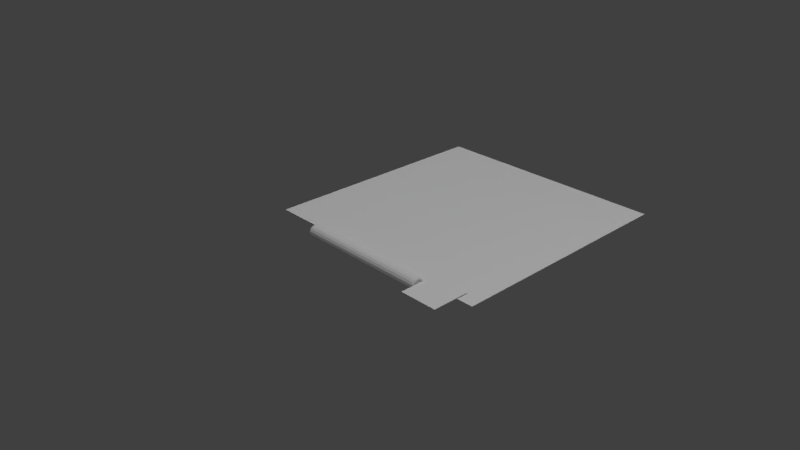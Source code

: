 # Source: flat.blend  (saved by Blender 2.79.0; exported with 4.5.12 LTS)
import bpy
from mathutils import Matrix  # noqa: F401  (used for matrix-valued properties, if any)

bpy.ops.wm.read_factory_settings(use_empty=True)
scene = bpy.context.scene
scene.name = 'Scene'

# ---- collections
col_collection_1 = bpy.data.collections.new('Collection 1'); scene.collection.children.link(col_collection_1)

# ---- materials (node trees are filled in below, after node groups)
mat_material_001 = bpy.data.materials.new('Material.001')
mat_material_001.alpha_threshold = 0.0
mat_material_001.use_transparent_shadow = False
mat_material_001.roughness = 0.5

# ---- material node trees

# ---- world
world_world = bpy.data.worlds.new('World'); scene.world = world_world
world_world.color = (0.05088, 0.05088, 0.05088)
world_world.use_sun_shadow = False
world_world.sun_shadow_jitter_overblur = 0.0
world_world.cycles.sampling_method = 'MANUAL'

# ---- cameras
cam_camera = bpy.data.cameras.new('Camera')
cam_camera.clip_end = 100.0
cam_camera.lens = 35.0
cam_camera.sensor_width = 32.0
cam_camera.sensor_height = 18.0
cam_camera.ortho_scale = 7.314
cam_camera.dof.focus_distance = 0.0
cam_camera.dof.aperture_fstop = 128.0

# ---- lights
light_hemi_001 = bpy.data.lights.new('Hemi.001', 'SUN')
light_hemi_001.transmission_factor = 0.0
light_hemi_001.angle = 0.1993
light_hemi_001.energy = 1.0
light_hemi_001.shadow_buffer_clip_start = 0.5
light_hemi_001.shadow_soft_size = 0.1
light_hemi_001.shadow_cascade_max_distance = 1000.0
light_hemi = bpy.data.lights.new('Hemi', 'SUN')
light_hemi.transmission_factor = 0.0
light_hemi.angle = 0.1993
light_hemi.energy = 1.0
light_hemi.shadow_buffer_clip_start = 0.5
light_hemi.shadow_soft_size = 0.1
light_hemi.shadow_cascade_max_distance = 1000.0
light_lamp = bpy.data.lights.new('Lamp', 'POINT')
light_lamp.transmission_factor = 0.0
light_lamp.cutoff_distance = 30.0
light_lamp.energy = 100.0
light_lamp.shadow_buffer_clip_start = 1.001
light_lamp.shadow_soft_size = 0.1
light_lamp.shadow_maximum_resolution = 0.006
light_lamp.use_absolute_resolution = True

# ---- meshes
me_cylinder = bpy.data.meshes.new('Cylinder')
me_cylinder.from_pydata([(-1.164e-07, 0.1743, -1.0), (-1.567e-07, 0.243, -0.9324), (-1.492e-07, 0.2228, -0.9802), (1.537e-07, 0.1743, 1.0), (1.36e-07, 0.243, 0.9324), (1.456e-07, 0.2228, 0.9802), (-1.611e-07, -0.3033, -1.0), (-1.102e-07, -0.372, -0.9324), (-1.296e-07, -0.3519, -0.9802), (1.565e-07, -0.3033, 1.0), (1.825e-07, -0.372, 0.9324), (1.793e-07, -0.3519, 0.9802), (-0.08167, -0.2889, -1.0), (-0.1052, -0.3534, -0.9324), (-0.09828, -0.3345, -0.9802), (-0.08167, -0.2889, 1.0), (-0.1052, -0.3534, 0.9324), (-0.09828, -0.3345, 0.9802), (-0.1535, -0.2474, -1.0), (-0.1976, -0.3, -0.9324), (-0.1847, -0.2846, -0.9802), (-0.1535, -0.2474, 1.0), (-0.1976, -0.3, 0.9324), (-0.1847, -0.2846, 0.9802), (-0.2068, -0.1839, -1.0), (-0.2663, -0.2182, -0.9324), (-0.2489, -0.2082, -0.9802), (-0.2068, -0.1839, 1.0), (-0.2663, -0.2182, 0.9324), (-0.2489, -0.2082, 0.9802), (-0.2352, -0.106, -1.0), (-0.3028, -0.1179, -0.9324), (-0.283, -0.1144, -0.9802), (-0.2352, -0.106, 1.0), (-0.3028, -0.1179, 0.9324), (-0.283, -0.1144, 0.9802), (-0.2352, -0.02304, -1.0), (-0.3028, -0.01111, -0.9324), (-0.283, -0.01461, -0.9802), (-0.2352, -0.02304, 1.0), (-0.3028, -0.01111, 0.9324), (-0.283, -0.01461, 0.9802), (-0.2068, 0.05489, -1.0), (-0.2663, 0.08923, -0.9324), (-0.2489, 0.07917, -0.9802), (-0.2068, 0.05489, 1.0), (-0.2663, 0.08923, 0.9324), (-0.2489, 0.07917, 0.9802), (-0.1535, 0.1184, -1.0), (-0.1976, 0.171, -0.9324), (-0.1847, 0.1556, -0.9802), (-0.1535, 0.1184, 1.0), (-0.1976, 0.171, 0.9324), (-0.1847, 0.1556, 0.9802), (-0.08167, 0.1599, -1.0), (-0.1052, 0.2244, -0.9324), (-0.09828, 0.2055, -0.9802), (-0.08167, 0.1599, 1.0), (-0.1052, 0.2244, 0.9324), (-0.09828, 0.2055, 0.9802), (-1.732e-07, 0.243, -0.9235), (-1.49e-08, 0.243, -0.06239), (-2.98e-08, 0.243, -0.05192), (-1.49e-08, 0.243, 0.05192), (-2.98e-08, 0.243, 0.06239), (1.526e-07, 0.243, 0.9235), (-0.1052, 0.2244, -0.9235), (-0.1052, 0.2244, -0.06239), (-0.1052, 0.2244, -0.05192), (-0.1052, 0.2244, 0.05192), (-0.1052, 0.2244, 0.06239), (-0.1052, 0.2244, 0.9235), (1.99e-07, -0.372, 0.9235), (1.49e-08, -0.372, 0.06239), (2.98e-08, -0.372, 0.05192), (1.49e-08, -0.372, -0.05192), (2.98e-08, -0.372, -0.06239), (-1.268e-07, -0.372, -0.9235), (-0.1052, -0.3534, 0.9235), (-0.1052, -0.3534, 0.06239), (-0.1052, -0.3534, 0.05192), (-0.1052, -0.3534, -0.05192), (-0.1052, -0.3534, -0.06239), (-0.1052, -0.3534, -0.9235), (-0.1976, -0.3, 0.9235), (-0.1976, -0.3, 0.06239), (-0.1976, -0.3, 0.05192), (-0.1976, -0.3, -0.05192), (-0.1976, -0.3, -0.06239), (-0.1976, -0.3, -0.9235), (-0.2663, -0.2182, 0.9235), (-0.2663, -0.2182, 0.06239), (-0.2663, -0.2182, 0.05192), (-0.2663, -0.2182, -0.05192), (-0.2663, -0.2182, -0.06239), (-0.2663, -0.2182, -0.9235), (-0.3028, -0.1179, 0.9235), (-0.3028, -0.1179, 0.06239), (-0.3028, -0.1179, 0.05192), (-0.3028, -0.1179, -0.05192), (-0.3028, -0.1179, -0.06239), (-0.3028, -0.1179, -0.9235), (-0.3028, -0.01111, 0.9235), (-0.3028, -0.01111, 0.06239), (-0.3028, -0.01111, 0.05192), (-0.3028, -0.01111, -0.05192), (-0.3028, -0.01111, -0.06239), (-0.3028, -0.01111, -0.9235), (-0.2663, 0.08923, 0.9235), (-0.2663, 0.08923, 0.06239), (-0.2663, 0.08923, 0.05192), (-0.2663, 0.08923, -0.05192), (-0.2663, 0.08923, -0.06239), (-0.2663, 0.08923, -0.9235), (-0.1976, 0.171, 0.9235), (-0.1976, 0.171, 0.06239), (-0.1976, 0.171, 0.05192), (-0.1976, 0.171, -0.05192), (-0.1976, 0.171, -0.06239), (-0.1976, 0.171, -0.9235)], [], [(71, 58, 4, 65), (72, 10, 16, 78), (78, 16, 22, 84), (84, 22, 28, 90), (90, 28, 34, 96), (96, 34, 40, 102), (102, 40, 46, 108), (108, 46, 52, 114), (114, 52, 58, 71), (57, 15, 9, 3), (7, 13, 14, 8), (8, 14, 12, 6), (16, 10, 11, 17), (17, 11, 9, 15), (13, 19, 20, 14), (14, 20, 18, 12), (22, 16, 17, 23), (23, 17, 15, 21), (19, 25, 26, 20), (20, 26, 24, 18), (28, 22, 23, 29), (29, 23, 21, 27), (25, 31, 32, 26), (26, 32, 30, 24), (34, 28, 29, 35), (35, 29, 27, 33), (31, 37, 38, 32), (32, 38, 36, 30), (40, 34, 35, 41), (41, 35, 33, 39), (37, 43, 44, 38), (38, 44, 42, 36), (46, 40, 41, 47), (47, 41, 39, 45), (43, 49, 50, 44), (44, 50, 48, 42), (52, 46, 47, 53), (53, 47, 45, 51), (49, 55, 56, 50), (50, 56, 54, 48), (58, 52, 53, 59), (59, 53, 51, 57), (55, 1, 2, 56), (56, 2, 0, 54), (4, 58, 59, 5), (5, 59, 57, 3), (49, 119, 66, 55), (119, 118, 67, 66), (118, 117, 68, 67), (117, 116, 69, 68), (116, 115, 70, 69), (115, 114, 71, 70), (43, 113, 119, 49), (113, 112, 118, 119), (112, 111, 117, 118), (111, 110, 116, 117), (110, 109, 115, 116), (109, 108, 114, 115), (37, 107, 113, 43), (107, 106, 112, 113), (106, 105, 111, 112), (105, 104, 110, 111), (104, 103, 109, 110), (103, 102, 108, 109), (31, 101, 107, 37), (101, 100, 106, 107), (100, 99, 105, 106), (99, 98, 104, 105), (98, 97, 103, 104), (97, 96, 102, 103), (25, 95, 101, 31), (95, 94, 100, 101), (94, 93, 99, 100), (93, 92, 98, 99), (92, 91, 97, 98), (91, 90, 96, 97), (19, 89, 95, 25), (89, 88, 94, 95), (88, 87, 93, 94), (87, 86, 92, 93), (86, 85, 91, 92), (85, 84, 90, 91), (13, 83, 89, 19), (83, 82, 88, 89), (82, 81, 87, 88), (81, 80, 86, 87), (80, 79, 85, 86), (79, 78, 84, 85), (7, 77, 83, 13), (77, 76, 82, 83), (76, 75, 81, 82), (75, 74, 80, 81), (74, 73, 79, 80), (73, 72, 78, 79), (55, 66, 60, 1), (66, 67, 61, 60), (67, 68, 62, 61), (68, 69, 63, 62), (69, 70, 64, 63), (70, 71, 65, 64), (12, 54, 0, 6), (18, 48, 54, 12), (24, 42, 48, 18), (30, 36, 42, 24), (51, 21, 15, 57), (45, 27, 21, 51), (45, 39, 33, 27), (60, 61, 76, 77), (64, 65, 72, 73), (76, 61, 64, 73), (65, 4, 10, 72), (4, 5, 11, 10), (5, 3, 9, 11), (77, 7, 1, 60), (2, 1, 7, 8), (0, 2, 8, 6)])
_uv = me_cylinder.uv_layers.new(name='UVMap')
_uv.uv.foreach_set('vector', [0.9274, 0.05, 0.9274, 0.04954, 0.9336, 0.04954, 0.9336, 0.05, 0.8779, 0.05, 0.8779, 0.04954, 0.8841, 0.04954, 0.8841, 0.05, 0.8841, 0.05, 0.8841, 0.04954, 0.8903, 0.04954, 0.8903, 0.05, 0.8903, 0.05, 0.8903, 0.04954, 0.8965, 0.04954, 0.8965, 0.05, 0.8965, 0.05, 0.8965, 0.04954, 0.9027, 0.04954, 0.9027, 0.05, 0.9027, 0.05, 0.9027, 0.04954, 0.9089, 0.04954, 0.9089, 0.05, 0.9089, 0.05, 0.9089, 0.04954, 0.915, 0.04954, 0.915, 0.05, 0.915, 0.05, 0.915, 0.04954, 0.9212, 0.04954, 0.9212, 0.05, 0.9212, 0.05, 0.9212, 0.04954, 0.9274, 0.04954, 0.9274, 0.05, 0.9864, 0.0131, 0.9519, 0.01282, 0.9528, 0.006787, 0.9861, 0.007365, 0.9457, 0.1073, 0.943, 0.09688, 0.948, 0.09703, 0.9491, 0.1042, 0.9491, 0.1042, 0.948, 0.09703, 0.9519, 0.09742, 0.9523, 0.1028, 0.9419, 0.01336, 0.9451, 0.001114, 0.9496, 0.005288, 0.9474, 0.01306, 0.9474, 0.01306, 0.9496, 0.005288, 0.9528, 0.006787, 0.9519, 0.01282, 0.943, 0.09688, 0.9469, 0.08698, 0.9509, 0.08958, 0.948, 0.09703, 0.948, 0.09703, 0.9509, 0.08958, 0.9544, 0.09194, 0.9519, 0.09742, 0.9461, 0.02412, 0.9419, 0.01336, 0.9474, 0.01306, 0.9503, 0.02124, 0.9503, 0.02124, 0.9474, 0.01306, 0.9519, 0.01282, 0.9541, 0.01877, 0.9469, 0.08698, 0.9544, 0.0802, 0.9569, 0.08411, 0.9509, 0.08958, 0.9509, 0.08958, 0.9569, 0.08411, 0.9591, 0.08774, 0.9544, 0.09194, 0.954, 0.03136, 0.9461, 0.02412, 0.9503, 0.02124, 0.9566, 0.02714, 0.9566, 0.02714, 0.9503, 0.02124, 0.9541, 0.01877, 0.9589, 0.02331, 0.9544, 0.0802, 0.9636, 0.07681, 0.9645, 0.0813, 0.9569, 0.08411, 0.9569, 0.08411, 0.9645, 0.0813, 0.9653, 0.0855, 0.9591, 0.08774, 0.9638, 0.03493, 0.954, 0.03136, 0.9566, 0.02714, 0.9646, 0.03016, 0.9646, 0.03016, 0.9566, 0.02714, 0.9589, 0.02331, 0.9653, 0.02571, 0.9636, 0.07681, 0.9733, 0.07681, 0.9726, 0.08132, 0.9645, 0.0813, 0.9645, 0.0813, 0.9726, 0.08132, 0.9718, 0.08551, 0.9653, 0.0855, 0.974, 0.03493, 0.9638, 0.03493, 0.9646, 0.03016, 0.9731, 0.03018, 0.9731, 0.03018, 0.9646, 0.03016, 0.9653, 0.02571, 0.9723, 0.02574, 0.9733, 0.07681, 0.9825, 0.0802, 0.9801, 0.08418, 0.9726, 0.08132, 0.9726, 0.08132, 0.9801, 0.08418, 0.9779, 0.08779, 0.9718, 0.08551, 0.9838, 0.03134, 0.974, 0.03493, 0.9731, 0.03018, 0.9812, 0.0272, 0.9812, 0.0272, 0.9731, 0.03018, 0.9723, 0.02574, 0.9788, 0.02336, 0.9825, 0.0802, 0.99, 0.08703, 0.986, 0.08975, 0.9801, 0.08418, 0.9801, 0.08418, 0.986, 0.08975, 0.9825, 0.09208, 0.9779, 0.08779, 0.9917, 0.02416, 0.9838, 0.03134, 0.9812, 0.0272, 0.9875, 0.02141, 0.9875, 0.02141, 0.9812, 0.0272, 0.9788, 0.02336, 0.9838, 0.01891, 0.99, 0.08703, 0.9939, 0.09719, 0.9888, 0.09747, 0.986, 0.08975, 0.986, 0.08975, 0.9888, 0.09747, 0.9845, 0.09769, 0.9825, 0.09208, 0.9959, 0.01367, 0.9917, 0.02416, 0.9875, 0.02141, 0.9906, 0.01351, 0.9906, 0.01351, 0.9875, 0.02141, 0.9838, 0.01891, 0.9864, 0.0131, 0.9939, 0.09719, 0.9909, 0.1087, 0.9867, 0.1048, 0.9888, 0.09747, 0.9888, 0.09747, 0.9867, 0.1048, 0.9836, 0.1034, 0.9845, 0.09769, 0.993, 0.002616, 0.9959, 0.01367, 0.9906, 0.01351, 0.9894, 0.005882, 0.9894, 0.005882, 0.9906, 0.01351, 0.9864, 0.0131, 0.9861, 0.007365, 0.9221, 0.05168, 0.9221, 0.05115, 0.9285, 0.05115, 0.9285, 0.05168, 0.892, 0.05872, 0.892, 0.1069, 0.886, 0.1069, 0.886, 0.05872, 0.9224, 0.05072, 0.9224, 0.0501, 0.9287, 0.0501, 0.9287, 0.05072, 0.9856, 0.06686, 0.9856, 0.06038, 0.9923, 0.06038, 0.9923, 0.06686, 0.9202, 0.05134, 0.9202, 0.05081, 0.9262, 0.05081, 0.9262, 0.05134, 0.8772, 0.09787, 0.9362, 0.09787, 0.9362, 0.1037, 0.8772, 0.1037, 0.9157, 0.05168, 0.9157, 0.05115, 0.9221, 0.05115, 0.9221, 0.05168, 0.898, 0.05872, 0.898, 0.1069, 0.892, 0.1069, 0.892, 0.05872, 0.9161, 0.05072, 0.9161, 0.0501, 0.9224, 0.0501, 0.9224, 0.05072, 0.979, 0.06686, 0.979, 0.06038, 0.9856, 0.06038, 0.9856, 0.06686, 0.9142, 0.05134, 0.9142, 0.05081, 0.9202, 0.05081, 0.9202, 0.05134, 0.8772, 0.09204, 0.9362, 0.09204, 0.9362, 0.09787, 0.8772, 0.09787, 0.9093, 0.05168, 0.9093, 0.05115, 0.9157, 0.05115, 0.9157, 0.05168, 0.9039, 0.05872, 0.9039, 0.1069, 0.898, 0.1069, 0.898, 0.05872, 0.9098, 0.05072, 0.9098, 0.0501, 0.9161, 0.0501, 0.9161, 0.05072, 0.9723, 0.06686, 0.9723, 0.06038, 0.979, 0.06038, 0.979, 0.06686, 0.9082, 0.05134, 0.9082, 0.05081, 0.9142, 0.05081, 0.9142, 0.05134, 0.8772, 0.0862, 0.9362, 0.0862, 0.9362, 0.09204, 0.8772, 0.09204, 0.903, 0.05168, 0.903, 0.05115, 0.9093, 0.05115, 0.9093, 0.05168, 0.9099, 0.05872, 0.9099, 0.1069, 0.9039, 0.1069, 0.9039, 0.05872, 0.9035, 0.05072, 0.9035, 0.0501, 0.9098, 0.0501, 0.9098, 0.05072, 0.9657, 0.06686, 0.9657, 0.06038, 0.9723, 0.06038, 0.9723, 0.06686, 0.9021, 0.05134, 0.9021, 0.05081, 0.9082, 0.05081, 0.9082, 0.05134, 0.8772, 0.08037, 0.9362, 0.08037, 0.9362, 0.0862, 0.8772, 0.0862, 0.8966, 0.05168, 0.8966, 0.05115, 0.903, 0.05115, 0.903, 0.05168, 0.9159, 0.05872, 0.9159, 0.1069, 0.9099, 0.1069, 0.9099, 0.05872, 0.8972, 0.05072, 0.8972, 0.0501, 0.9035, 0.0501, 0.9035, 0.05072, 0.959, 0.06686, 0.959, 0.06038, 0.9657, 0.06038, 0.9657, 0.06686, 0.8961, 0.05134, 0.8961, 0.05081, 0.9021, 0.05081, 0.9021, 0.05134, 0.8772, 0.07453, 0.9362, 0.07453, 0.9362, 0.08037, 0.8772, 0.08037, 0.8902, 0.05168, 0.8902, 0.05115, 0.8966, 0.05115, 0.8966, 0.05168, 0.9219, 0.05872, 0.9219, 0.1069, 0.9159, 0.1069, 0.9159, 0.05872, 0.8909, 0.05072, 0.8909, 0.0501, 0.8972, 0.0501, 0.8972, 0.05072, 0.9523, 0.06686, 0.9523, 0.06038, 0.959, 0.06038, 0.959, 0.06686, 0.8901, 0.05134, 0.8901, 0.05081, 0.8961, 0.05081, 0.8961, 0.05134, 0.8772, 0.06869, 0.9362, 0.06869, 0.9362, 0.07453, 0.8772, 0.07453, 0.8839, 0.05168, 0.8839, 0.05115, 0.8902, 0.05115, 0.8902, 0.05168, 0.9279, 0.05872, 0.9279, 0.1069, 0.9219, 0.1069, 0.9219, 0.05872, 0.8846, 0.05072, 0.8846, 0.0501, 0.8909, 0.0501, 0.8909, 0.05072, 0.9457, 0.06686, 0.9457, 0.06038, 0.9523, 0.06038, 0.9523, 0.06686, 0.8841, 0.05134, 0.8841, 0.05081, 0.8901, 0.05081, 0.8901, 0.05134, 0.8772, 0.06286, 0.9362, 0.06286, 0.9362, 0.06869, 0.8772, 0.06869, 0.8775, 0.05168, 0.8775, 0.05115, 0.8839, 0.05115, 0.8839, 0.05168, 0.9338, 0.05872, 0.9338, 0.1069, 0.9279, 0.1069, 0.9279, 0.05872, 0.8783, 0.05072, 0.8783, 0.0501, 0.8846, 0.0501, 0.8846, 0.05072, 0.939, 0.06686, 0.939, 0.06038, 0.9457, 0.06038, 0.9457, 0.06686, 0.878, 0.05134, 0.878, 0.05081, 0.8841, 0.05081, 0.8841, 0.05134, 0.8772, 0.05702, 0.9362, 0.05702, 0.9362, 0.06286, 0.8772, 0.06286, 0.9285, 0.05168, 0.9285, 0.05115, 0.9348, 0.05115, 0.9348, 0.05168, 0.886, 0.05872, 0.886, 0.1069, 0.88, 0.1069, 0.88, 0.05872, 0.9287, 0.05072, 0.9287, 0.0501, 0.935, 0.0501, 0.935, 0.05072, 0.9923, 0.06686, 0.9923, 0.06038, 0.9989, 0.06038, 0.9989, 0.06686, 0.9262, 0.05134, 0.9262, 0.05081, 0.9323, 0.05081, 0.9323, 0.05134, 0.8772, 0.1037, 0.9362, 0.1037, 0.9362, 0.1095, 0.8772, 0.1095, 0.9519, 0.09742, 0.9845, 0.09769, 0.9836, 0.1034, 0.9523, 0.1028, 0.9544, 0.09194, 0.9825, 0.09208, 0.9845, 0.09769, 0.9519, 0.09742, 0.9591, 0.08774, 0.9779, 0.08779, 0.9825, 0.09208, 0.9544, 0.09194, 0.9653, 0.0855, 0.9718, 0.08551, 0.9779, 0.08779, 0.9591, 0.08774, 0.9838, 0.01891, 0.9541, 0.01877, 0.9519, 0.01282, 0.9864, 0.0131, 0.9788, 0.02336, 0.9589, 0.02331, 0.9541, 0.01877, 0.9838, 0.01891, 0.9788, 0.02336, 0.9723, 0.02574, 0.9653, 0.02571, 0.9589, 0.02331, 0.0, 0.0, 0.0, 0.0, 0.0, 0.0, 0.0, 0.0, 0.4046, 0.2815, 0.07455, 0.5743, 6.36e-05, 0.3551, 0.3247, 6.36e-05, 0.0, 0.0, 0.0, 0.0, 0.0, 0.0, 0.0, 0.0, 0.8483, 9.333e-05, 0.8405, 0.02307, 0.01636, 0.4322, 9.333e-05, 0.4186, 0.993, 0.002616, 0.9894, 0.005882, 0.9496, 0.005288, 0.9451, 0.001114, 0.9894, 0.005882, 0.9861, 0.007365, 0.9528, 0.006787, 0.9496, 0.005288, 0.0, 0.0, 0.0, 0.0, 0.0, 0.0, 0.0, 0.0, 0.9867, 0.1048, 0.9909, 0.1087, 0.9457, 0.1073, 0.9491, 0.1042, 0.9836, 0.1034, 0.9867, 0.1048, 0.9491, 0.1042, 0.9523, 0.1028])
me_cylinder.materials.append(mat_material_001)
me_cylinder.use_remesh_preserve_volume = False
me_cylinder.use_remesh_preserve_attributes = False
me_cylinder.use_mirror_vertex_groups = False
me_cylinder.update()
me_0front_plane_002 = bpy.data.meshes.new('0FRONT_Plane.002')
me_0front_plane_002.from_pydata([(-1.788, -5.594e-08, 0.1), (-1.788, 3.575, 0.1), (1.788, -5.594e-08, 0.1), (1.788, 3.575, 0.1)], [], [(0, 2, 3, 1)])
_uv = me_0front_plane_002.uv_layers.new(name='UVMap')
_uv.uv.foreach_set('vector', [0.0, 0.1128, 1.0, 0.1128, 1.0, 0.9983, 0.0, 0.9983])
me_0front_plane_002.materials.append(mat_material_001)
me_0front_plane_002.use_remesh_preserve_volume = False
me_0front_plane_002.use_remesh_preserve_attributes = False
me_0front_plane_002.use_mirror_vertex_groups = False
me_0front_plane_002.update()
me_0front_plane_002.normals_split_custom_set([tuple(v) for v in zip(*[iter([0.0, -5.585e-07, 1.0, 0.0, -5.585e-07, 1.0, 0.0, -5.585e-07, 1.0, 0.0, -5.585e-07, 1.0])] * 3)])
me_0base_icon_cylinder_000 = bpy.data.meshes.new('0BASE_ICON_Cylinder.000')
me_0base_icon_cylinder_000.from_pydata([(-0.5018, 0.009442, 0.3108), (-0.5018, 0.009442, 1.314), (0.5018, 0.009442, 1.314), (0.5018, 0.009442, 0.3108)], [], [(0, 1, 2, 3)])
_uv = me_0base_icon_cylinder_000.uv_layers.new(name='UVMap')
_uv.uv.foreach_set('vector', [0.001953, 0.1094, 0.001953, 0.001736, 0.123, 0.001736, 0.123, 0.1094])
me_0base_icon_cylinder_000.materials.append(mat_material_001)
me_0base_icon_cylinder_000.use_remesh_preserve_volume = False
me_0base_icon_cylinder_000.use_remesh_preserve_attributes = False
me_0base_icon_cylinder_000.use_mirror_vertex_groups = False
me_0base_icon_cylinder_000.update()
me_0base_icon_cylinder_000.normals_split_custom_set([tuple(v) for v in zip(*[iter([0.0, 1.0, 2.524e-10, 0.0, 1.0, 2.524e-10, 0.0, 1.0, 2.524e-10, 0.0, 1.0, 2.524e-10])] * 3)])

# ---- objects
ob_cylinder = bpy.data.objects.new('Cylinder', me_cylinder)
ob_0front_plane_002 = bpy.data.objects.new('0FRONT_Plane.002', me_0front_plane_002)
ob_0base_icon_cylinder_000 = bpy.data.objects.new('0BASE_ICON_Cylinder.000', me_0base_icon_cylinder_000)
ob_hemi_001 = bpy.data.objects.new('Hemi.001', light_hemi_001)
ob_hemi = bpy.data.objects.new('Hemi', light_hemi)
ob_lamp = bpy.data.objects.new('Lamp', light_lamp)
ob_camera = bpy.data.objects.new('Camera', cam_camera)

# ---- transforms, parenting, visibility, modifiers, constraints
ob_cylinder.location = (0.0, -0.08109, 0.0)
ob_cylinder.rotation_euler = (-0.0, 1.571, 0.0)
ob_cylinder.scale = (0.3337, 0.3337, 1.002)
ob_cylinder.lineart.crease_threshold = 0.0
ob_0front_plane_002.location = (0.0, 0.0, -0.09)
ob_0front_plane_002.rotation_euler = (1.192e-07, -0.0, 0.0)
ob_0front_plane_002.lineart.crease_threshold = 0.0
ob_0base_icon_cylinder_000.location = (1.278, 0.345, 0.02)
ob_0base_icon_cylinder_000.rotation_euler = (1.571, -0.0, 0.0)
ob_0base_icon_cylinder_000.scale = (0.5511, 0.5511, 0.5511)
ob_0base_icon_cylinder_000.lineart.crease_threshold = 0.0
ob_hemi_001.location = (0.0, 0.0, 0.0)
ob_hemi_001.rotation_euler = (3.142, -0.0, 0.0)
ob_hemi_001.lineart.crease_threshold = 0.0
ob_hemi.location = (0.0, 0.0, 0.0)
ob_hemi.lineart.crease_threshold = 0.0
ob_lamp.location = (4.076, 1.005, 5.904)
ob_lamp.rotation_euler = (0.6503, 0.05522, 1.866)
ob_lamp.lock_rotations_4d = False
ob_lamp.empty_display_type = 'ARROWS'
ob_lamp.color = (0.0, 0.0, 0.0, 0.0)
ob_lamp.lineart.crease_threshold = 0.0
ob_camera.location = (7.481, -6.508, 5.344)
ob_camera.rotation_euler = (1.109, 0.0, 0.8149)
ob_camera.lock_rotations_4d = False
ob_camera.empty_display_type = 'ARROWS'
ob_camera.color = (0.0, 0.0, 0.0, 0.0)
ob_camera.display_type = 'WIRE'
ob_camera.lineart.crease_threshold = 0.0

# ---- collection membership
col_collection_1.objects.link(ob_cylinder)
col_collection_1.objects.link(ob_0front_plane_002)
col_collection_1.objects.link(ob_0base_icon_cylinder_000)
col_collection_1.objects.link(ob_hemi_001)
col_collection_1.objects.link(ob_hemi)
col_collection_1.objects.link(ob_lamp)
col_collection_1.objects.link(ob_camera)

# ---- scene / render settings (as saved in the file)
scene.camera = ob_camera
scene.frame_start = 1; scene.frame_end = 250; scene.frame_set(52)
scene.render.engine = 'BLENDER_EEVEE_NEXT'
scene.render.resolution_percentage = 50
scene.render.dither_intensity = 0.0
scene.cycles.use_denoising = False
scene.cycles.samples = 128
scene.cycles.sampling_pattern = 'TABULATED_SOBOL'
scene.cycles.use_adaptive_sampling = False
scene.cycles.use_light_tree = False
scene.cycles.blur_glossy = 0.0
scene.cycles.sample_clamp_indirect = 0.0
scene.view_settings.view_transform = 'Standard'
bpy.context.view_layer.update()
